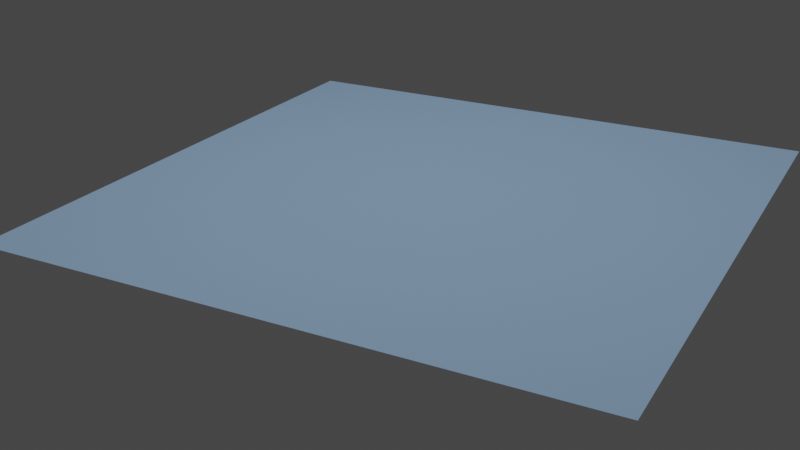 # Source: Ocean_Tile_.blend  (saved by Blender 2.80.75; exported with 4.5.12 LTS)
import bpy
from mathutils import Matrix  # noqa: F401  (used for matrix-valued properties, if any)

bpy.ops.wm.read_factory_settings(use_empty=True)
scene = bpy.context.scene
scene.name = 'Scene'

# ---- collections
col_collection = bpy.data.collections.new('Collection'); scene.collection.children.link(col_collection)

# ---- materials (node trees are filled in below, after node groups)
mat_material_001 = bpy.data.materials.new('Material.001')
mat_material_001.use_transparent_shadow = False
mat_material_001.diffuse_color = (0.3606, 0.5386, 0.8, 1.0)
mat_material_001.roughness = 0.1
mat_material_001.specular_intensity = 0.0
mat_material_001.metallic = 0.5

# ---- material node trees

# ---- world
world_world = bpy.data.worlds.new('World'); scene.world = world_world
world_world.use_nodes = True; world_world.node_tree.nodes.clear()
_N = world_world.node_tree.nodes; _L = world_world.node_tree.links
n0 = _N.new('ShaderNodeOutputWorld'); n0.name = 'World Output'; n0.location = (300, 300)
n1 = _N.new('ShaderNodeBackground'); n1.name = 'Background'; n1.location = (10, 300)
n1.inputs[0].default_value = (0.05088, 0.05088, 0.05088, 1.0)
_L.new(n1.outputs[0], n0.inputs[0])
n0.is_active_output = True
world_world.color = (0.05088, 0.05088, 0.05088)
world_world.use_sun_shadow = False
world_world.sun_shadow_jitter_overblur = 0.0

# ---- cameras
cam_camera = bpy.data.cameras.new('Camera')
cam_camera.clip_end = 100.0
cam_camera.ortho_scale = 7.314

# ---- lights
light_spot = bpy.data.lights.new('Spot', 'SPOT')
light_spot.transmission_factor = 0.0
light_spot.energy = 1e+04
light_spot.shadow_soft_size = 1.0
light_spot.shadow_maximum_resolution = 0.006
light_spot.use_absolute_resolution = True
light_spot.spot_size = 3.028

# ---- meshes
me_plane_002 = bpy.data.meshes.new('Plane.002')
me_plane_002.from_pydata([(-1.0, -1.0, 0.0), (1.0, -1.0, 0.0), (-1.0, 1.0, 0.0), (1.0, 1.0, 0.0), (-1.0, 0.8333, 0.0), (-1.0, 0.6667, 0.0), (-1.0, 0.5, 0.0), (-1.0, 0.3333, 0.0), (-1.0, 0.1667, 0.0), (-1.0, -7.451e-08, 0.0), (-1.0, -0.1667, 0.0), (-1.0, -0.3333, 0.0), (-1.0, -0.5, 0.0), (-1.0, -0.6667, 0.0), (-1.0, -0.8333, 0.0), (1.0, -0.8333, 0.0), (1.0, -0.6667, 0.0), (1.0, -0.5, 0.0), (1.0, -0.3333, 0.0), (1.0, -0.1667, 0.0), (1.0, 7.451e-08, 0.0), (1.0, 0.1667, 0.0), (1.0, 0.3333, 0.0), (1.0, 0.5, 0.0), (1.0, 0.6667, 0.0), (1.0, 0.8333, 0.0), (-0.8333, -1.0, 0.0), (-0.6667, -1.0, 0.0), (-0.5, -1.0, 0.0), (-0.3333, -1.0, 0.0), (-0.1667, -1.0, 0.0), (7.451e-08, -1.0, 0.0), (0.1667, -1.0, 0.0), (0.3333, -1.0, 0.0), (0.5, -1.0, 0.0), (0.6667, -1.0, 0.0), (0.8333, -1.0, 0.0), (0.8333, 1.0, 0.0), (0.6667, 1.0, 0.0), (0.5, 1.0, 0.0), (0.3333, 1.0, 0.0), (0.1667, 1.0, 0.0), (-7.451e-08, 1.0, 0.0), (-0.1667, 1.0, 0.0), (-0.3333, 1.0, 0.0), (-0.5, 1.0, 0.0), (-0.6667, 1.0, 0.0), (-0.8333, 1.0, 0.0), (0.8333, -0.8333, 0.0), (0.6667, -0.8333, 0.0), (0.5, -0.8333, 0.0), (0.3333, -0.8333, 0.0), (0.1667, -0.8333, 0.0), (-7.451e-08, -0.8333, 0.0), (-0.1667, -0.8333, 0.0), (-0.3333, -0.8333, 0.0), (-0.5, -0.8333, 0.0), (-0.6667, -0.8333, 0.0), (-0.8333, -0.8333, 0.0), (0.8333, -0.6667, 0.0), (0.6667, -0.6667, 0.0), (0.5, -0.6667, 0.0), (0.3333, -0.6667, 0.0), (0.1667, -0.6667, 0.0), (-7.451e-08, -0.6667, 0.0), (-0.1667, -0.6667, 0.0), (-0.3333, -0.6667, 0.0), (-0.5, -0.6667, 0.0), (-0.6667, -0.6667, 0.0), (-0.8333, -0.6667, 0.0), (0.8333, -0.5, 0.0), (0.6667, -0.5, 0.0), (0.5, -0.5, 0.0), (0.3333, -0.5, 0.0), (0.1667, -0.5, 0.0), (-7.451e-08, -0.5, 0.0), (-0.1667, -0.5, 0.0), (-0.3333, -0.5, 0.0), (-0.5, -0.5, 0.0), (-0.6667, -0.5, 0.0), (-0.8333, -0.5, 0.0), (0.8333, -0.3333, 0.0), (0.6667, -0.3333, 0.0), (0.5, -0.3333, 0.0), (0.3333, -0.3333, 0.0), (0.1667, -0.3333, 0.0), (-7.451e-08, -0.3333, 0.0), (-0.1667, -0.3333, 0.0), (-0.3333, -0.3333, 0.0), (-0.5, -0.3333, 0.0), (-0.6667, -0.3333, 0.0), (-0.8333, -0.3333, 0.0), (0.8333, -0.1667, 0.0), (0.6667, -0.1667, 0.0), (0.5, -0.1667, 0.0), (0.3333, -0.1667, 0.0), (0.1667, -0.1667, 0.0), (-7.451e-08, -0.1667, 0.0), (-0.1667, -0.1667, 0.0), (-0.3333, -0.1667, 0.0), (-0.5, -0.1667, 0.0), (-0.6667, -0.1667, 0.0), (-0.8333, -0.1667, 0.0), (0.8333, 6.209e-08, 0.0), (0.6667, 4.967e-08, 0.0), (0.5, 3.725e-08, 0.0), (0.3333, 2.484e-08, 0.0), (0.1667, 1.242e-08, 0.0), (-7.451e-08, 0.0, 0.0), (-0.1667, -1.242e-08, 0.0), (-0.3333, -2.484e-08, 0.0), (-0.5, -3.725e-08, 0.0), (-0.6667, -4.967e-08, 0.0), (-0.8333, -6.209e-08, 0.0), (0.8333, 0.1667, 0.0), (0.6667, 0.1667, 0.0), (0.5, 0.1667, 0.0), (0.3333, 0.1667, 0.0), (0.1667, 0.1667, 0.0), (-7.451e-08, 0.1667, 0.0), (-0.1667, 0.1667, 0.0), (-0.3333, 0.1667, 0.0), (-0.5, 0.1667, 0.0), (-0.6667, 0.1667, 0.0), (-0.8333, 0.1667, 0.0), (0.8333, 0.3333, 0.0), (0.6667, 0.3333, 0.0), (0.5, 0.3333, 0.0), (0.3333, 0.3333, 0.0), (0.1667, 0.3333, 0.0), (-7.451e-08, 0.3333, 0.0), (-0.1667, 0.3333, 0.0), (-0.3333, 0.3333, 0.0), (-0.5, 0.3333, 0.0), (-0.6667, 0.3333, 0.0), (-0.8333, 0.3333, 0.0), (0.8333, 0.5, 0.0), (0.6667, 0.5, 0.0), (0.5, 0.5, 0.0), (0.3333, 0.5, 0.0), (0.1667, 0.5, 0.0), (-7.451e-08, 0.5, 0.0), (-0.1667, 0.5, 0.0), (-0.3333, 0.5, 0.0), (-0.5, 0.5, 0.0), (-0.6667, 0.5, 0.0), (-0.8333, 0.5, 0.0), (0.8333, 0.6667, 0.0), (0.6667, 0.6667, 0.0), (0.5, 0.6667, 0.0), (0.3333, 0.6667, 0.0), (0.1667, 0.6667, 0.0), (-7.451e-08, 0.6667, 0.0), (-0.1667, 0.6667, 0.0), (-0.3333, 0.6667, 0.0), (-0.5, 0.6667, 0.0), (-0.6667, 0.6667, 0.0), (-0.8333, 0.6667, 0.0), (0.8333, 0.8333, 0.0), (0.6667, 0.8333, 0.0), (0.5, 0.8333, 0.0), (0.3333, 0.8333, 0.0), (0.1667, 0.8333, 0.0), (-7.451e-08, 0.8333, 0.0), (-0.1667, 0.8333, 0.0), (-0.3333, 0.8333, 0.0), (-0.5, 0.8333, 0.0), (-0.6667, 0.8333, 0.0), (-0.8333, 0.8333, 0.0)], [], [(158, 25, 3, 37), (36, 1, 15, 48), (48, 15, 16, 59), (59, 16, 17, 70), (70, 17, 18, 81), (81, 18, 19, 92), (92, 19, 20, 103), (103, 20, 21, 114), (114, 21, 22, 125), (125, 22, 23, 136), (136, 23, 24, 147), (147, 24, 25, 158), (5, 157, 168, 4), (157, 156, 167, 168), (156, 155, 166, 167), (155, 154, 165, 166), (154, 153, 164, 165), (153, 152, 163, 164), (152, 151, 162, 163), (151, 150, 161, 162), (150, 149, 160, 161), (149, 148, 159, 160), (148, 147, 158, 159), (6, 146, 157, 5), (146, 145, 156, 157), (145, 144, 155, 156), (144, 143, 154, 155), (143, 142, 153, 154), (142, 141, 152, 153), (141, 140, 151, 152), (140, 139, 150, 151), (139, 138, 149, 150), (138, 137, 148, 149), (137, 136, 147, 148), (7, 135, 146, 6), (135, 134, 145, 146), (134, 133, 144, 145), (133, 132, 143, 144), (132, 131, 142, 143), (131, 130, 141, 142), (130, 129, 140, 141), (129, 128, 139, 140), (128, 127, 138, 139), (127, 126, 137, 138), (126, 125, 136, 137), (8, 124, 135, 7), (124, 123, 134, 135), (123, 122, 133, 134), (122, 121, 132, 133), (121, 120, 131, 132), (120, 119, 130, 131), (119, 118, 129, 130), (118, 117, 128, 129), (117, 116, 127, 128), (116, 115, 126, 127), (115, 114, 125, 126), (9, 113, 124, 8), (113, 112, 123, 124), (112, 111, 122, 123), (111, 110, 121, 122), (110, 109, 120, 121), (109, 108, 119, 120), (108, 107, 118, 119), (107, 106, 117, 118), (106, 105, 116, 117), (105, 104, 115, 116), (104, 103, 114, 115), (10, 102, 113, 9), (102, 101, 112, 113), (101, 100, 111, 112), (100, 99, 110, 111), (99, 98, 109, 110), (98, 97, 108, 109), (97, 96, 107, 108), (96, 95, 106, 107), (95, 94, 105, 106), (94, 93, 104, 105), (93, 92, 103, 104), (11, 91, 102, 10), (91, 90, 101, 102), (90, 89, 100, 101), (89, 88, 99, 100), (88, 87, 98, 99), (87, 86, 97, 98), (86, 85, 96, 97), (85, 84, 95, 96), (84, 83, 94, 95), (83, 82, 93, 94), (82, 81, 92, 93), (12, 80, 91, 11), (80, 79, 90, 91), (79, 78, 89, 90), (78, 77, 88, 89), (77, 76, 87, 88), (76, 75, 86, 87), (75, 74, 85, 86), (74, 73, 84, 85), (73, 72, 83, 84), (72, 71, 82, 83), (71, 70, 81, 82), (13, 69, 80, 12), (69, 68, 79, 80), (68, 67, 78, 79), (67, 66, 77, 78), (66, 65, 76, 77), (65, 64, 75, 76), (64, 63, 74, 75), (63, 62, 73, 74), (62, 61, 72, 73), (61, 60, 71, 72), (60, 59, 70, 71), (14, 58, 69, 13), (58, 57, 68, 69), (57, 56, 67, 68), (56, 55, 66, 67), (55, 54, 65, 66), (54, 53, 64, 65), (53, 52, 63, 64), (52, 51, 62, 63), (51, 50, 61, 62), (50, 49, 60, 61), (49, 48, 59, 60), (0, 26, 58, 14), (26, 27, 57, 58), (27, 28, 56, 57), (28, 29, 55, 56), (29, 30, 54, 55), (30, 31, 53, 54), (31, 32, 52, 53), (32, 33, 51, 52), (33, 34, 50, 51), (34, 35, 49, 50), (35, 36, 48, 49), (4, 168, 47, 2), (168, 167, 46, 47), (167, 166, 45, 46), (166, 165, 44, 45), (165, 164, 43, 44), (164, 163, 42, 43), (163, 162, 41, 42), (162, 161, 40, 41), (161, 160, 39, 40), (160, 159, 38, 39), (159, 158, 37, 38)])
_uv = me_plane_002.uv_layers.new(name='UVMap')
_uv.uv.foreach_set('vector', [0.9167, 0.9167, 1.0, 0.9167, 1.0, 1.0, 0.9167, 1.0, 0.9167, 0.0, 1.0, 0.0, 1.0, 0.08333, 0.9167, 0.08333, 0.9167, 0.08333, 1.0, 0.08333, 1.0, 0.1667, 0.9167, 0.1667, 0.9167, 0.1667, 1.0, 0.1667, 1.0, 0.25, 0.9167, 0.25, 0.9167, 0.25, 1.0, 0.25, 1.0, 0.3333, 0.9167, 0.3333, 0.9167, 0.3333, 1.0, 0.3333, 1.0, 0.4167, 0.9167, 0.4167, 0.9167, 0.4167, 1.0, 0.4167, 1.0, 0.5, 0.9167, 0.5, 0.9167, 0.5, 1.0, 0.5, 1.0, 0.5833, 0.9167, 0.5833, 0.9167, 0.5833, 1.0, 0.5833, 1.0, 0.6667, 0.9167, 0.6667, 0.9167, 0.6667, 1.0, 0.6667, 1.0, 0.75, 0.9167, 0.75, 0.9167, 0.75, 1.0, 0.75, 1.0, 0.8333, 0.9167, 0.8333, 0.9167, 0.8333, 1.0, 0.8333, 1.0, 0.9167, 0.9167, 0.9167, 0.0, 0.8333, 0.08333, 0.8333, 0.08333, 0.9167, 0.0, 0.9167, 0.08333, 0.8333, 0.1667, 0.8333, 0.1667, 0.9167, 0.08333, 0.9167, 0.1667, 0.8333, 0.25, 0.8333, 0.25, 0.9167, 0.1667, 0.9167, 0.25, 0.8333, 0.3333, 0.8333, 0.3333, 0.9167, 0.25, 0.9167, 0.3333, 0.8333, 0.4167, 0.8333, 0.4167, 0.9167, 0.3333, 0.9167, 0.4167, 0.8333, 0.5, 0.8333, 0.5, 0.9167, 0.4167, 0.9167, 0.5, 0.8333, 0.5833, 0.8333, 0.5833, 0.9167, 0.5, 0.9167, 0.5833, 0.8333, 0.6667, 0.8333, 0.6667, 0.9167, 0.5833, 0.9167, 0.6667, 0.8333, 0.75, 0.8333, 0.75, 0.9167, 0.6667, 0.9167, 0.75, 0.8333, 0.8333, 0.8333, 0.8333, 0.9167, 0.75, 0.9167, 0.8333, 0.8333, 0.9167, 0.8333, 0.9167, 0.9167, 0.8333, 0.9167, 0.0, 0.75, 0.08333, 0.75, 0.08333, 0.8333, 0.0, 0.8333, 0.08333, 0.75, 0.1667, 0.75, 0.1667, 0.8333, 0.08333, 0.8333, 0.1667, 0.75, 0.25, 0.75, 0.25, 0.8333, 0.1667, 0.8333, 0.25, 0.75, 0.3333, 0.75, 0.3333, 0.8333, 0.25, 0.8333, 0.3333, 0.75, 0.4167, 0.75, 0.4167, 0.8333, 0.3333, 0.8333, 0.4167, 0.75, 0.5, 0.75, 0.5, 0.8333, 0.4167, 0.8333, 0.5, 0.75, 0.5833, 0.75, 0.5833, 0.8333, 0.5, 0.8333, 0.5833, 0.75, 0.6667, 0.75, 0.6667, 0.8333, 0.5833, 0.8333, 0.6667, 0.75, 0.75, 0.75, 0.75, 0.8333, 0.6667, 0.8333, 0.75, 0.75, 0.8333, 0.75, 0.8333, 0.8333, 0.75, 0.8333, 0.8333, 0.75, 0.9167, 0.75, 0.9167, 0.8333, 0.8333, 0.8333, 0.0, 0.6667, 0.08333, 0.6667, 0.08333, 0.75, 0.0, 0.75, 0.08333, 0.6667, 0.1667, 0.6667, 0.1667, 0.75, 0.08333, 0.75, 0.1667, 0.6667, 0.25, 0.6667, 0.25, 0.75, 0.1667, 0.75, 0.25, 0.6667, 0.3333, 0.6667, 0.3333, 0.75, 0.25, 0.75, 0.3333, 0.6667, 0.4167, 0.6667, 0.4167, 0.75, 0.3333, 0.75, 0.4167, 0.6667, 0.5, 0.6667, 0.5, 0.75, 0.4167, 0.75, 0.5, 0.6667, 0.5833, 0.6667, 0.5833, 0.75, 0.5, 0.75, 0.5833, 0.6667, 0.6667, 0.6667, 0.6667, 0.75, 0.5833, 0.75, 0.6667, 0.6667, 0.75, 0.6667, 0.75, 0.75, 0.6667, 0.75, 0.75, 0.6667, 0.8333, 0.6667, 0.8333, 0.75, 0.75, 0.75, 0.8333, 0.6667, 0.9167, 0.6667, 0.9167, 0.75, 0.8333, 0.75, 0.0, 0.5833, 0.08333, 0.5833, 0.08333, 0.6667, 0.0, 0.6667, 0.08333, 0.5833, 0.1667, 0.5833, 0.1667, 0.6667, 0.08333, 0.6667, 0.1667, 0.5833, 0.25, 0.5833, 0.25, 0.6667, 0.1667, 0.6667, 0.25, 0.5833, 0.3333, 0.5833, 0.3333, 0.6667, 0.25, 0.6667, 0.3333, 0.5833, 0.4167, 0.5833, 0.4167, 0.6667, 0.3333, 0.6667, 0.4167, 0.5833, 0.5, 0.5833, 0.5, 0.6667, 0.4167, 0.6667, 0.5, 0.5833, 0.5833, 0.5833, 0.5833, 0.6667, 0.5, 0.6667, 0.5833, 0.5833, 0.6667, 0.5833, 0.6667, 0.6667, 0.5833, 0.6667, 0.6667, 0.5833, 0.75, 0.5833, 0.75, 0.6667, 0.6667, 0.6667, 0.75, 0.5833, 0.8333, 0.5833, 0.8333, 0.6667, 0.75, 0.6667, 0.8333, 0.5833, 0.9167, 0.5833, 0.9167, 0.6667, 0.8333, 0.6667, 0.0, 0.5, 0.08333, 0.5, 0.08333, 0.5833, 0.0, 0.5833, 0.08333, 0.5, 0.1667, 0.5, 0.1667, 0.5833, 0.08333, 0.5833, 0.1667, 0.5, 0.25, 0.5, 0.25, 0.5833, 0.1667, 0.5833, 0.25, 0.5, 0.3333, 0.5, 0.3333, 0.5833, 0.25, 0.5833, 0.3333, 0.5, 0.4167, 0.5, 0.4167, 0.5833, 0.3333, 0.5833, 0.4167, 0.5, 0.5, 0.5, 0.5, 0.5833, 0.4167, 0.5833, 0.5, 0.5, 0.5833, 0.5, 0.5833, 0.5833, 0.5, 0.5833, 0.5833, 0.5, 0.6667, 0.5, 0.6667, 0.5833, 0.5833, 0.5833, 0.6667, 0.5, 0.75, 0.5, 0.75, 0.5833, 0.6667, 0.5833, 0.75, 0.5, 0.8333, 0.5, 0.8333, 0.5833, 0.75, 0.5833, 0.8333, 0.5, 0.9167, 0.5, 0.9167, 0.5833, 0.8333, 0.5833, 0.0, 0.4167, 0.08333, 0.4167, 0.08333, 0.5, 0.0, 0.5, 0.08333, 0.4167, 0.1667, 0.4167, 0.1667, 0.5, 0.08333, 0.5, 0.1667, 0.4167, 0.25, 0.4167, 0.25, 0.5, 0.1667, 0.5, 0.25, 0.4167, 0.3333, 0.4167, 0.3333, 0.5, 0.25, 0.5, 0.3333, 0.4167, 0.4167, 0.4167, 0.4167, 0.5, 0.3333, 0.5, 0.4167, 0.4167, 0.5, 0.4167, 0.5, 0.5, 0.4167, 0.5, 0.5, 0.4167, 0.5833, 0.4167, 0.5833, 0.5, 0.5, 0.5, 0.5833, 0.4167, 0.6667, 0.4167, 0.6667, 0.5, 0.5833, 0.5, 0.6667, 0.4167, 0.75, 0.4167, 0.75, 0.5, 0.6667, 0.5, 0.75, 0.4167, 0.8333, 0.4167, 0.8333, 0.5, 0.75, 0.5, 0.8333, 0.4167, 0.9167, 0.4167, 0.9167, 0.5, 0.8333, 0.5, 0.0, 0.3333, 0.08333, 0.3333, 0.08333, 0.4167, 0.0, 0.4167, 0.08333, 0.3333, 0.1667, 0.3333, 0.1667, 0.4167, 0.08333, 0.4167, 0.1667, 0.3333, 0.25, 0.3333, 0.25, 0.4167, 0.1667, 0.4167, 0.25, 0.3333, 0.3333, 0.3333, 0.3333, 0.4167, 0.25, 0.4167, 0.3333, 0.3333, 0.4167, 0.3333, 0.4167, 0.4167, 0.3333, 0.4167, 0.4167, 0.3333, 0.5, 0.3333, 0.5, 0.4167, 0.4167, 0.4167, 0.5, 0.3333, 0.5833, 0.3333, 0.5833, 0.4167, 0.5, 0.4167, 0.5833, 0.3333, 0.6667, 0.3333, 0.6667, 0.4167, 0.5833, 0.4167, 0.6667, 0.3333, 0.75, 0.3333, 0.75, 0.4167, 0.6667, 0.4167, 0.75, 0.3333, 0.8333, 0.3333, 0.8333, 0.4167, 0.75, 0.4167, 0.8333, 0.3333, 0.9167, 0.3333, 0.9167, 0.4167, 0.8333, 0.4167, 0.0, 0.25, 0.08333, 0.25, 0.08333, 0.3333, 0.0, 0.3333, 0.08333, 0.25, 0.1667, 0.25, 0.1667, 0.3333, 0.08333, 0.3333, 0.1667, 0.25, 0.25, 0.25, 0.25, 0.3333, 0.1667, 0.3333, 0.25, 0.25, 0.3333, 0.25, 0.3333, 0.3333, 0.25, 0.3333, 0.3333, 0.25, 0.4167, 0.25, 0.4167, 0.3333, 0.3333, 0.3333, 0.4167, 0.25, 0.5, 0.25, 0.5, 0.3333, 0.4167, 0.3333, 0.5, 0.25, 0.5833, 0.25, 0.5833, 0.3333, 0.5, 0.3333, 0.5833, 0.25, 0.6667, 0.25, 0.6667, 0.3333, 0.5833, 0.3333, 0.6667, 0.25, 0.75, 0.25, 0.75, 0.3333, 0.6667, 0.3333, 0.75, 0.25, 0.8333, 0.25, 0.8333, 0.3333, 0.75, 0.3333, 0.8333, 0.25, 0.9167, 0.25, 0.9167, 0.3333, 0.8333, 0.3333, 0.0, 0.1667, 0.08333, 0.1667, 0.08333, 0.25, 0.0, 0.25, 0.08333, 0.1667, 0.1667, 0.1667, 0.1667, 0.25, 0.08333, 0.25, 0.1667, 0.1667, 0.25, 0.1667, 0.25, 0.25, 0.1667, 0.25, 0.25, 0.1667, 0.3333, 0.1667, 0.3333, 0.25, 0.25, 0.25, 0.3333, 0.1667, 0.4167, 0.1667, 0.4167, 0.25, 0.3333, 0.25, 0.4167, 0.1667, 0.5, 0.1667, 0.5, 0.25, 0.4167, 0.25, 0.5, 0.1667, 0.5833, 0.1667, 0.5833, 0.25, 0.5, 0.25, 0.5833, 0.1667, 0.6667, 0.1667, 0.6667, 0.25, 0.5833, 0.25, 0.6667, 0.1667, 0.75, 0.1667, 0.75, 0.25, 0.6667, 0.25, 0.75, 0.1667, 0.8333, 0.1667, 0.8333, 0.25, 0.75, 0.25, 0.8333, 0.1667, 0.9167, 0.1667, 0.9167, 0.25, 0.8333, 0.25, 0.0, 0.08333, 0.08333, 0.08333, 0.08333, 0.1667, 0.0, 0.1667, 0.08333, 0.08333, 0.1667, 0.08333, 0.1667, 0.1667, 0.08333, 0.1667, 0.1667, 0.08333, 0.25, 0.08333, 0.25, 0.1667, 0.1667, 0.1667, 0.25, 0.08333, 0.3333, 0.08333, 0.3333, 0.1667, 0.25, 0.1667, 0.3333, 0.08333, 0.4167, 0.08333, 0.4167, 0.1667, 0.3333, 0.1667, 0.4167, 0.08333, 0.5, 0.08333, 0.5, 0.1667, 0.4167, 0.1667, 0.5, 0.08333, 0.5833, 0.08333, 0.5833, 0.1667, 0.5, 0.1667, 0.5833, 0.08333, 0.6667, 0.08333, 0.6667, 0.1667, 0.5833, 0.1667, 0.6667, 0.08333, 0.75, 0.08333, 0.75, 0.1667, 0.6667, 0.1667, 0.75, 0.08333, 0.8333, 0.08333, 0.8333, 0.1667, 0.75, 0.1667, 0.8333, 0.08333, 0.9167, 0.08333, 0.9167, 0.1667, 0.8333, 0.1667, 0.0, 0.0, 0.08333, 0.0, 0.08333, 0.08333, 0.0, 0.08333, 0.08333, 0.0, 0.1667, 0.0, 0.1667, 0.08333, 0.08333, 0.08333, 0.1667, 0.0, 0.25, 0.0, 0.25, 0.08333, 0.1667, 0.08333, 0.25, 0.0, 0.3333, 0.0, 0.3333, 0.08333, 0.25, 0.08333, 0.3333, 0.0, 0.4167, 0.0, 0.4167, 0.08333, 0.3333, 0.08333, 0.4167, 0.0, 0.5, 0.0, 0.5, 0.08333, 0.4167, 0.08333, 0.5, 0.0, 0.5833, 0.0, 0.5833, 0.08333, 0.5, 0.08333, 0.5833, 0.0, 0.6667, 0.0, 0.6667, 0.08333, 0.5833, 0.08333, 0.6667, 0.0, 0.75, 0.0, 0.75, 0.08333, 0.6667, 0.08333, 0.75, 0.0, 0.8333, 0.0, 0.8333, 0.08333, 0.75, 0.08333, 0.8333, 0.0, 0.9167, 0.0, 0.9167, 0.08333, 0.8333, 0.08333, 0.0, 0.9167, 0.08333, 0.9167, 0.08333, 1.0, 0.0, 1.0, 0.08333, 0.9167, 0.1667, 0.9167, 0.1667, 1.0, 0.08333, 1.0, 0.1667, 0.9167, 0.25, 0.9167, 0.25, 1.0, 0.1667, 1.0, 0.25, 0.9167, 0.3333, 0.9167, 0.3333, 1.0, 0.25, 1.0, 0.3333, 0.9167, 0.4167, 0.9167, 0.4167, 1.0, 0.3333, 1.0, 0.4167, 0.9167, 0.5, 0.9167, 0.5, 1.0, 0.4167, 1.0, 0.5, 0.9167, 0.5833, 0.9167, 0.5833, 1.0, 0.5, 1.0, 0.5833, 0.9167, 0.6667, 0.9167, 0.6667, 1.0, 0.5833, 1.0, 0.6667, 0.9167, 0.75, 0.9167, 0.75, 1.0, 0.6667, 1.0, 0.75, 0.9167, 0.8333, 0.9167, 0.8333, 1.0, 0.75, 1.0, 0.8333, 0.9167, 0.9167, 0.9167, 0.9167, 1.0, 0.8333, 1.0])
me_plane_002.materials.append(mat_material_001)
me_plane_002.use_remesh_preserve_volume = False
me_plane_002.use_remesh_preserve_attributes = False
me_plane_002.use_mirror_vertex_groups = False
me_plane_002.update()

# ---- objects
ob_camera = bpy.data.objects.new('Camera', cam_camera)
ob_plane = bpy.data.objects.new('Plane', me_plane_002)
ob_empty = bpy.data.objects.new('Empty', None)
ob_spot = bpy.data.objects.new('Spot', light_spot)

# ---- transforms, parenting, visibility, modifiers, constraints
ob_camera.location = (-21.4, -10.51, 10.14)
ob_camera.rotation_euler = (1.165, 1.619e-06, 5.2)
ob_camera.lock_rotations_4d = False
ob_camera.empty_display_type = 'ARROWS'
ob_camera.color = (0.0, 0.0, 0.0, 0.0)
ob_camera.display_type = 'WIRE'
ob_camera.lineart.crease_threshold = 0.0
ob_plane.location = (0.0, 0.0, 0.0)
ob_plane.scale = (6.967, 6.967, 6.967)
ob_plane.lineart.crease_threshold = 0.0
_m = ob_plane.modifiers.new('Displace', 'DISPLACE')
_m.strength = 0.2
_m.texture_coords = 'OBJECT'
_m.texture_coords_object = ob_empty
ob_empty.location = (0.0, -12.45, 0.0)
ob_empty.lineart.crease_threshold = 0.0
ob_spot.location = (0.0, 0.0, 26.06)
ob_spot.scale = (1.652, 1.652, 1.652)
ob_spot.lineart.crease_threshold = 0.0

# ---- collection membership
col_collection.objects.link(ob_camera)
col_collection.objects.link(ob_plane)
col_collection.objects.link(ob_empty)
col_collection.objects.link(ob_spot)

# ---- scene / render settings (as saved in the file)
scene.camera = ob_camera
scene.frame_start = 20; scene.frame_end = 180; scene.frame_set(79)
scene.render.engine = 'BLENDER_EEVEE_NEXT'
scene.cycles.use_denoising = False
scene.cycles.samples = 128
scene.cycles.sampling_pattern = 'TABULATED_SOBOL'
scene.cycles.use_adaptive_sampling = False
scene.cycles.use_light_tree = False
scene.view_settings.view_transform = 'Filmic'
bpy.context.view_layer.update()
